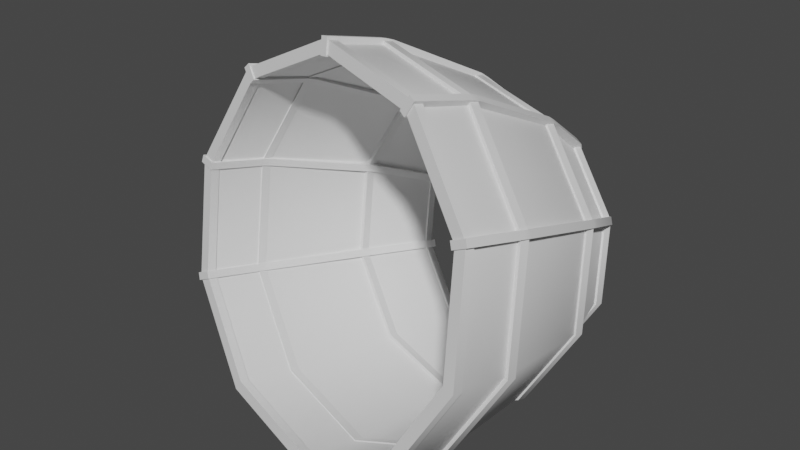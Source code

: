 # Source: pj_enozz01_A1_.blend  (saved by Blender 3.6.11; exported with 4.5.12 LTS)
import bpy
from mathutils import Matrix  # noqa: F401  (used for matrix-valued properties, if any)

bpy.ops.wm.read_factory_settings(use_empty=True)
scene = bpy.context.scene
scene.name = 'Scene'

# ---- collections
col_collection = bpy.data.collections.new('Collection'); scene.collection.children.link(col_collection)

# ---- materials (node trees are filled in below, after node groups)
mat_junk_enozz00 = bpy.data.materials.new('junk_enozz00')
mat_junk_enozz00.use_transparent_shadow = False

# ---- node groups
ng_auto_smooth = bpy.data.node_groups.new('Auto Smooth', 'GeometryNodeTree')
_s = ng_auto_smooth.interface.new_socket(name='Geometry', in_out='OUTPUT', socket_type='NodeSocketGeometry')
_s = ng_auto_smooth.interface.new_socket(name='Geometry', in_out='INPUT', socket_type='NodeSocketGeometry')
_s = ng_auto_smooth.interface.new_socket(name='Angle', in_out='INPUT', socket_type='NodeSocketFloat')
_s.subtype = 'ANGLE'
_s.min_value = 0.0
_s.max_value = 3.142
ng_auto_smooth.is_modifier = True
_N = ng_auto_smooth.nodes; _L = ng_auto_smooth.links
n0 = _N.new('NodeGroupOutput'); n0.name = 'Group Output'; n0.location = (480, -100)
n1 = _N.new('NodeGroupInput'); n1.name = 'Group Input'; n1.location = (-420, -300)
n2 = _N.new('NodeGroupInput'); n2.name = 'Group Input.001'; n2.location = (-60, -100)
n3 = _N.new('GeometryNodeSetShadeSmooth'); n3.name = 'Set Shade Smooth'; n3.location = (120, -100)
n3.domain = 'EDGE'
n4 = _N.new('GeometryNodeSetShadeSmooth'); n4.name = 'Set Shade Smooth.001'; n4.location = (300, -100)
n5 = _N.new('GeometryNodeInputMeshEdgeAngle'); n5.name = 'Edge Angle'; n5.location = (-420, -220)
n6 = _N.new('GeometryNodeInputEdgeSmooth'); n6.name = 'Is Edge Smooth'; n6.location = (-60, -160)
n7 = _N.new('GeometryNodeInputShadeSmooth'); n7.name = 'Is Face Smooth'; n7.location = (-240, -340)
n8 = _N.new('FunctionNodeBooleanMath'); n8.name = 'Boolean Math'; n8.location = (-60, -220)
n9 = _N.new('FunctionNodeCompare'); n9.name = 'Compare'; n9.location = (-240, -180)
n9.operation = 'LESS_EQUAL'
_L.new(n5.outputs[0], n9.inputs[0])
_L.new(n4.outputs[0], n0.inputs[0])
_L.new(n1.outputs[1], n9.inputs[1])
_L.new(n9.outputs[0], n8.inputs[0])
_L.new(n7.outputs[0], n8.inputs[1])
_L.new(n2.outputs[0], n3.inputs[0])
_L.new(n6.outputs[0], n3.inputs[1])
_L.new(n3.outputs[0], n4.inputs[0])
_L.new(n8.outputs[0], n3.inputs[2])
n0.is_active_output = True

# ---- material node trees
mat_junk_enozz00.use_nodes = True; mat_junk_enozz00.node_tree.nodes.clear()
_N = mat_junk_enozz00.node_tree.nodes; _L = mat_junk_enozz00.node_tree.links
n0 = _N.new('ShaderNodeBsdfPrincipled'); n0.name = 'Principled BSDF'; n0.location = (10, 300)
n0.distribution = 'GGX'
n0.subsurface_method = 'RANDOM_WALK_SKIN'
n0.inputs[3].default_value = 1.45
n0.inputs[27].default_value = (0.0, 0.0, 0.0, 1.0)
n0.inputs[28].default_value = 1.0
n1 = _N.new('ShaderNodeOutputMaterial'); n1.name = 'Material Output'; n1.location = (300, 300)
_L.new(n0.outputs[0], n1.inputs[0])
n1.is_active_output = True

# ---- world
world_world = bpy.data.worlds.new('World'); scene.world = world_world
world_world.use_nodes = True; world_world.node_tree.nodes.clear()
_N = world_world.node_tree.nodes; _L = world_world.node_tree.links
n0 = _N.new('ShaderNodeOutputWorld'); n0.name = 'World Output'; n0.location = (300, 300)
n1 = _N.new('ShaderNodeBackground'); n1.name = 'Background'; n1.location = (10, 300)
n1.inputs[0].default_value = (0.05088, 0.05088, 0.05088, 1.0)
_L.new(n1.outputs[0], n0.inputs[0])
n0.is_active_output = True
world_world.color = (0.05088, 0.05088, 0.05088)
world_world.use_sun_shadow = False
world_world.sun_shadow_jitter_overblur = 0.0

# ---- meshes
me_cube_001 = bpy.data.meshes.new('Cube.001')
me_cube_001.from_pydata([(-3.756, 5.924, 53.79), (-3.945, 7.626, 56.99), (-3.442, 7.053, 52.86), (-3.571, 8.62, 55.49), (-2.023, 5.648, 54.04), (-2.212, 7.35, 57.24), (-1.708, 6.777, 53.11), (-1.837, 8.343, 55.74), (-6.763, -4.699, 62.9), (-6.922, -3.064, 65.81), (-5.188, -3.341, 66.06), (-5.029, -4.975, 63.15), (-7.116, -6.039, 63.87), (-7.367, -4.752, 67.04), (-5.634, -5.029, 67.29), (-5.382, -6.315, 64.12), (-12.54, -29.35, 75.73), (-12.82, -28.01, 79.11), (-11.08, -28.29, 79.36), (-10.81, -29.62, 75.98), (-12.9, -31.04, 76.35), (-13.25, -30.04, 79.87), (-11.52, -30.32, 80.12), (-11.17, -31.32, 76.6), (-15.37, -44.04, 79.07), (-15.77, -43.1, 82.91), (-14.04, -43.38, 83.15), (-13.63, -44.32, 79.32), (-15.57, -45.09, 79.32), (-15.97, -44.15, 83.15), (-14.24, -44.43, 83.4), (-13.84, -45.37, 79.57), (-2.729, 7.363, 54.55), (-3.058, 5.643, 54.93), (14.02, 3.537, 51.68), (13.7, 1.817, 52.05), (25.48, -1.311, 39.48), (25.16, -3.032, 39.85), (27.27, -5.331, 22.62), (26.94, -7.051, 22.99), (18.71, -6.985, 7.537), (18.38, -8.705, 7.912), (3.058, -5.643, -0.007521), (2.729, -7.363, 0.3677), (-2.929, 7.812, 56.43), (14.98, 3.722, 53.36), (14.65, 2.002, 53.73), (-3.257, 6.091, 56.81), (27.23, -1.461, 40.32), (26.9, -3.181, 40.7), (29.14, -5.757, 22.3), (28.81, -7.478, 22.67), (19.98, -7.526, 6.176), (19.66, -9.246, 6.552), (3.257, -6.091, -1.888), (2.929, -7.812, -1.513), (-18.38, 8.705, 47.01), (-18.71, 6.985, 47.38), (-26.94, 7.051, 31.93), (-27.27, 5.331, 32.3), (-25.16, 3.032, 15.07), (-25.48, 1.311, 15.44), (-13.7, -1.817, 2.868), (-14.02, -3.537, 3.243), (-19.66, 9.246, 48.37), (-19.98, 7.526, 48.74), (-28.81, 7.478, 32.25), (-29.14, 5.757, 32.62), (-26.9, 3.181, 14.22), (-27.23, 1.461, 14.6), (-14.65, -2.002, 1.186), (-14.98, -3.722, 1.561), (-6.2, -5.275, 64.65), (-6.563, -7.173, 65.07), (14.84, -10.08, 61.04), (14.48, -11.98, 61.45), (29.23, -16.17, 45.72), (28.87, -18.07, 46.14), (31.48, -21.22, 24.55), (31.12, -23.11, 24.96), (20.72, -23.3, 5.608), (20.36, -25.19, 6.021), (1.067, -21.61, -3.867), (0.7048, -23.51, -3.453), (-6.451, -4.712, 67.01), (16.04, -9.849, 63.15), (15.68, -11.75, 63.57), (-6.813, -6.61, 67.43), (31.42, -16.36, 46.78), (31.06, -18.26, 47.19), (33.82, -21.75, 24.15), (33.46, -23.65, 24.56), (22.33, -23.97, 3.899), (21.96, -25.87, 4.313), (1.318, -22.17, -6.229), (0.9553, -24.07, -5.815), (-25.85, -3.59, 55.18), (-26.22, -5.488, 55.59), (-36.61, -5.668, 36.24), (-36.97, -7.566, 36.65), (-34.37, -10.72, 15.06), (-34.73, -12.61, 15.48), (-19.97, -16.8, -0.2558), (-20.34, -18.7, 0.1582), (-27.46, -2.911, 56.89), (-27.82, -4.809, 57.3), (-38.96, -5.132, 36.64), (-39.32, -7.03, 37.05), (-36.56, -10.53, 14.01), (-36.92, -12.43, 14.42), (-21.17, -17.04, -2.369), (-21.54, -18.93, -1.955), (-11.76, -29.31, 76.63), (-12.15, -31.37, 77.08), (13.21, -35.01, 72.34), (12.82, -37.08, 72.8), (30.3, -42.24, 54.16), (29.9, -44.3, 54.61), (32.96, -48.23, 29.03), (32.57, -50.3, 29.48), (20.19, -50.7, 6.55), (19.8, -52.76, 7.001), (-3.134, -48.7, -4.695), (-3.528, -50.76, -4.245), (-12.06, -28.64, 79.43), (14.64, -34.74, 74.85), (14.24, -36.8, 75.3), (-12.45, -30.71, 79.88), (32.9, -42.46, 55.42), (32.5, -44.53, 55.87), (35.75, -48.87, 28.55), (35.35, -50.93, 29.01), (22.1, -51.5, 4.522), (21.7, -53.57, 4.973), (-2.836, -49.36, -7.498), (-3.231, -51.43, -7.048), (-35.09, -27.31, 65.39), (-35.48, -29.37, 65.84), (-47.85, -29.77, 42.9), (-48.25, -31.84, 43.35), (-45.19, -35.77, 17.77), (-45.58, -37.83, 18.22), (-28.11, -42.99, -0.409), (-28.5, -45.06, 0.04167), (-36.99, -26.5, 67.41), (-37.39, -28.57, 67.86), (-50.64, -29.14, 43.38), (-51.03, -31.2, 43.83), (-47.79, -35.54, 16.52), (-48.19, -37.61, 16.97), (-29.53, -43.27, -2.917), (-29.93, -45.33, -2.466), (-14.31, -42.68, 79.55), (-14.71, -44.75, 80.0), (10.66, -48.39, 75.26), (10.27, -50.45, 75.71), (27.74, -55.61, 57.08), (27.35, -57.68, 57.53), (30.41, -61.6, 31.95), (30.01, -63.67, 32.4), (17.64, -64.07, 9.468), (17.24, -66.14, 9.918), (-5.687, -62.07, -1.778), (-6.081, -64.14, -1.327), (-14.61, -42.01, 82.35), (12.09, -48.11, 77.77), (11.69, -50.18, 78.22), (-15.0, -44.08, 82.8), (30.34, -55.84, 58.34), (29.95, -57.9, 58.79), (33.19, -62.24, 31.47), (32.8, -64.31, 31.92), (19.54, -64.88, 7.44), (19.15, -66.94, 7.89), (-5.39, -62.74, -4.581), (-5.784, -64.8, -4.131), (-37.64, -40.68, 68.3), (-38.03, -42.75, 68.75), (-50.41, -43.15, 45.82), (-50.8, -45.21, 46.27), (-47.74, -49.14, 20.69), (-48.14, -51.2, 21.14), (-30.66, -56.37, 2.508), (-31.05, -58.43, 2.959), (-39.54, -39.88, 70.33), (-39.94, -41.94, 70.78), (-53.19, -42.51, 46.3), (-53.59, -44.58, 46.75), (-50.34, -48.92, 19.44), (-50.74, -50.98, 19.89), (-32.08, -56.64, 0.0006676), (-32.48, -58.71, 0.4513), (12.46, 2.347, 51.59), (14.34, 3.576, 54.43), (12.37, 3.567, 50.72), (13.97, 4.74, 53.06), (13.97, 1.884, 50.78), (15.85, 3.113, 53.63), (13.88, 3.103, 49.92), (15.48, 4.276, 52.26), (13.39, -9.175, 60.02), (15.13, -7.974, 62.61), (16.65, -8.437, 61.81), (14.91, -9.639, 59.22), (13.43, -10.6, 60.92), (15.19, -9.775, 63.75), (16.7, -10.24, 62.95), (14.94, -11.07, 60.12), (11.95, -34.81, 72.12), (13.8, -33.96, 75.13), (15.31, -34.42, 74.33), (13.46, -35.27, 71.32), (11.73, -36.54, 72.71), (13.55, -36.03, 75.86), (15.06, -36.5, 75.06), (13.24, -37.0, 71.91), (9.199, -49.52, 75.45), (11.14, -49.12, 78.88), (12.65, -49.58, 78.08), (10.71, -49.98, 74.65), (9.005, -50.57, 75.69), (10.95, -50.17, 79.12), (12.46, -50.63, 78.32), (10.52, -51.04, 74.89), (24.01, -2.356, 40.14), (27.33, -1.732, 41.46), (23.65, -1.02, 39.56), (26.44, -0.3511, 40.63), (24.72, -2.83, 38.58), (28.04, -2.207, 39.9), (24.36, -1.494, 38.01), (27.15, -0.8255, 39.08), (27.68, -15.03, 45.68), (30.73, -14.39, 46.87), (31.44, -14.86, 45.32), (28.39, -15.51, 44.12), (27.99, -16.58, 46.29), (31.13, -16.33, 47.65), (31.84, -16.81, 46.09), (28.7, -17.05, 44.74), (29.23, -41.93, 54.59), (32.56, -41.71, 56.04), (33.27, -42.18, 54.49), (29.94, -42.41, 53.04), (29.11, -43.7, 55.08), (32.44, -43.83, 56.64), (33.14, -44.3, 55.08), (29.82, -44.18, 53.53), (26.54, -56.67, 57.86), (30.1, -56.95, 59.58), (30.81, -57.42, 58.02), (27.25, -57.14, 56.31), (26.35, -57.72, 58.1), (29.91, -58.0, 59.81), (30.62, -58.48, 58.26), (27.06, -58.2, 56.55), (-18.65, 7.074, 46.03), (-20.79, 8.943, 48.28), (-17.96, 8.171, 45.27), (-19.71, 9.877, 47.12), (-17.36, 7.091, 47.24), (-19.49, 8.959, 49.49), (-16.67, 8.187, 46.48), (-18.42, 9.893, 48.33), (-25.36, -3.231, 53.35), (-27.3, -1.444, 55.4), (-26.01, -1.427, 56.61), (-24.07, -3.215, 54.56), (-26.08, -4.54, 54.14), (-28.22, -3.092, 56.4), (-26.92, -3.076, 57.61), (-24.79, -4.523, 55.35), (-35.21, -27.53, 64.22), (-37.48, -26.02, 66.63), (-36.18, -26.01, 67.84), (-33.91, -27.51, 65.43), (-35.7, -29.21, 64.77), (-38.09, -28.04, 67.31), (-36.79, -28.02, 68.52), (-34.4, -29.2, 65.98), (-38.11, -42.22, 67.53), (-40.71, -41.09, 70.3), (-39.41, -41.07, 71.51), (-36.81, -42.2, 68.74), (-38.32, -43.27, 67.77), (-40.92, -42.14, 70.54), (-39.62, -42.12, 71.75), (-37.02, -43.25, 68.98), (-26.48, 5.316, 31.12), (-29.68, 6.976, 31.49), (-25.58, 6.452, 30.73), (-28.22, 7.985, 31.0), (-26.12, 5.62, 32.83), (-29.32, 7.281, 33.2), (-25.23, 6.757, 32.44), (-27.87, 8.29, 32.71), (-35.22, -5.385, 34.85), (-38.14, -3.789, 35.17), (-37.78, -3.484, 36.88), (-34.86, -5.081, 36.56), (-36.14, -6.734, 35.28), (-39.3, -5.487, 35.72), (-38.95, -5.182, 37.43), (-35.78, -6.429, 36.99), (-47.29, -30.12, 41.78), (-50.66, -28.83, 42.25), (-50.31, -28.52, 43.96), (-46.94, -29.81, 43.49), (-47.86, -31.82, 42.2), (-51.36, -30.86, 42.76), (-51.01, -30.55, 44.47), (-47.5, -31.51, 43.91), (-50.23, -44.81, 45.01), (-54.04, -43.92, 45.65), (-53.69, -43.62, 47.36), (-49.88, -44.51, 46.72), (-50.45, -45.86, 45.24), (-54.26, -44.97, 45.88), (-53.9, -44.67, 47.59), (-50.09, -45.56, 46.95), (-24.2, 1.365, 15.0), (-27.18, 2.528, 13.29), (-23.35, 2.597, 15.01), (-25.8, 3.715, 13.55), (-24.91, 1.839, 16.55), (-27.88, 3.002, 14.84), (-24.06, 3.071, 16.57), (-26.51, 4.19, 15.11), (-32.51, -10.28, 14.76), (-35.23, -9.142, 13.18), (-35.93, -8.668, 14.73), (-33.22, -9.809, 16.32), (-33.39, -11.73, 14.8), (-36.34, -10.96, 13.23), (-37.05, -10.49, 14.78), (-34.1, -11.25, 16.36), (-44.12, -36.06, 17.34), (-47.26, -35.27, 15.67), (-47.96, -34.8, 17.22), (-44.83, -35.58, 18.89), (-44.67, -37.79, 17.62), (-47.94, -37.35, 15.99), (-48.64, -36.88, 17.55), (-45.38, -37.31, 19.17), (-47.05, -50.77, 20.49), (-50.6, -50.44, 18.77), (-51.31, -49.97, 20.33), (-47.76, -50.29, 22.05), (-47.26, -51.82, 20.72), (-50.82, -51.49, 18.99), (-51.53, -51.02, 20.55), (-47.97, -51.35, 22.27), (2.914, -7.321, -0.8689), (3.036, -6.052, -0.3107), (19.23, -8.721, 6.998), (18.9, -7.413, 7.337), (28.17, -6.996, 22.73), (27.58, -5.735, 22.63), (26.3, -2.804, 40.31), (25.77, -1.661, 39.72), (14.35, 2.252, 53.03), (14.15, 3.254, 52.08), (-3.12, 6.241, 56.02), (-2.83, 7.132, 55.0), (-19.44, 7.641, 48.16), (-18.69, 8.493, 47.35), (-28.37, 5.915, 32.43), (-27.38, 6.815, 32.06), (-26.51, 1.724, 14.85), (-25.56, 2.741, 14.97), (-14.56, -3.332, 2.13), (-13.95, -2.174, 2.604), (1.025, -23.2, -5.339), (21.67, -24.97, 4.614), (32.97, -22.79, 24.51), (30.61, -17.49, 46.75), (15.49, -11.09, 62.85), (-6.609, -6.043, 66.64), (-27.25, -4.273, 56.69), (-38.56, -6.456, 36.79), (-36.2, -11.76, 14.55), (-21.08, -18.15, -1.546), (-3.184, -50.52, -6.365), (21.27, -52.62, 5.424), (34.66, -50.03, 28.99), (31.86, -43.75, 55.34), (13.95, -36.17, 74.4), (-12.23, -30.2, 78.89), (-36.68, -28.1, 67.1), (-50.07, -30.68, 43.53), (-47.27, -36.97, 17.19), (-29.36, -44.54, -1.871), (-5.978, -64.02, -1.911), (17.65, -66.04, 9.481), (30.59, -63.54, 32.26), (27.89, -57.47, 57.72), (10.58, -50.15, 76.13), (-14.72, -44.38, 80.48), (-38.35, -42.35, 69.08), (-51.28, -44.85, 46.31), (-48.58, -50.92, 20.85), (-31.28, -58.24, 2.431), (19.44, -7.641, 6.763), (3.12, -6.241, -1.104), (28.37, -5.915, 22.49), (26.51, -1.724, 40.07), (14.56, 3.332, 52.79), (-2.914, 7.321, 55.79), (-19.23, 8.721, 47.92), (-28.17, 6.996, 32.19), (-26.3, 2.804, 14.61), (-14.35, -2.252, 1.894), (-5.826, -64.36, -3.346), (18.63, -66.46, 8.443), (32.01, -63.87, 32.01), (29.22, -57.59, 58.36), (11.31, -50.01, 77.42), (-14.87, -44.03, 81.91), (-39.32, -41.94, 70.12), (-52.71, -44.52, 46.55), (-49.91, -50.8, 20.21), (-32.01, -58.38, 1.147), (2.801, -7.283, -0.04212), (18.66, -8.644, 7.605), (27.35, -6.967, 22.89), (25.53, -2.892, 39.98), (13.92, 2.023, 52.35), (-3.065, 5.901, 55.26), (-18.93, 7.261, 47.62), (-27.61, 5.584, 32.33), (-25.8, 1.51, 15.24), (-14.18, -3.405, 2.873), (0.9394, -22.89, -4.395), (21.03, -24.61, 5.292), (32.03, -22.49, 24.66), (29.73, -17.33, 46.3), (15.02, -11.1, 61.97), (-6.491, -6.188, 65.66), (-26.58, -4.465, 55.97), (-37.58, -6.589, 36.61), (-35.29, -11.75, 14.96), (-20.57, -17.97, -0.7026), (-3.273, -49.67, -4.805), (20.23, -51.68, 6.526), (33.09, -49.2, 29.18), (30.41, -43.16, 54.5), (13.2, -35.88, 72.81), (-11.96, -30.13, 77.13), (-35.46, -28.12, 65.8), (-48.33, -30.6, 43.15), (-45.64, -36.64, 17.83), (-28.43, -43.92, -0.486), (-5.819, -63.0, -1.895), (17.68, -65.02, 9.435), (30.55, -62.53, 32.09), (27.86, -56.5, 57.41), (10.65, -49.22, 75.72), (-14.51, -43.47, 80.04), (-38.01, -41.45, 68.71), (-50.88, -43.94, 46.06), (-48.19, -49.98, 20.74), (-30.98, -57.26, 2.423)], [], [(0, 1, 3, 2), (2, 3, 7, 6), (6, 7, 5, 4), (5, 1, 9, 10), (2, 6, 4, 0), (7, 3, 1, 5), (8, 11, 15, 12), (4, 5, 10, 11), (1, 0, 8, 9), (0, 4, 11, 8), (12, 15, 19, 16), (9, 8, 12, 13), (10, 9, 13, 14), (11, 10, 14, 15), (17, 16, 20, 21), (13, 12, 16, 17), (14, 13, 17, 18), (15, 14, 18, 19), (22, 21, 25, 26), (18, 17, 21, 22), (19, 18, 22, 23), (16, 19, 23, 20), (27, 26, 30, 31), (23, 22, 26, 27), (20, 23, 27, 24), (21, 20, 24, 25), (31, 30, 29, 28), (24, 27, 31, 28), (25, 24, 28, 29), (26, 25, 29, 30), (44, 47, 46, 45), (45, 46, 49, 48), (48, 49, 51, 50), (50, 51, 53, 52), (52, 53, 55, 54), (34, 32, 44, 45), (33, 35, 46, 47), (36, 34, 45, 48), (35, 37, 49, 46), (38, 36, 48, 50), (37, 39, 51, 49), (40, 38, 50, 52), (39, 41, 53, 51), (42, 40, 52, 54), (41, 43, 55, 53), (40, 42, 43, 41), (38, 40, 41, 39), (36, 38, 39, 37), (34, 36, 37, 35), (32, 34, 35, 33), (44, 64, 65, 47), (64, 66, 67, 65), (66, 68, 69, 67), (68, 70, 71, 69), (70, 54, 55, 71), (56, 64, 44, 32), (33, 47, 65, 57), (58, 66, 64, 56), (57, 65, 67, 59), (60, 68, 66, 58), (59, 67, 69, 61), (62, 70, 68, 60), (61, 69, 71, 63), (42, 54, 70, 62), (63, 71, 55, 43), (62, 63, 43, 42), (60, 61, 63, 62), (58, 59, 61, 60), (56, 57, 59, 58), (32, 33, 57, 56), (84, 87, 86, 85), (85, 86, 89, 88), (88, 89, 91, 90), (90, 91, 93, 92), (92, 93, 95, 94), (74, 72, 84, 85), (73, 75, 86, 87), (76, 74, 85, 88), (75, 77, 89, 86), (78, 76, 88, 90), (77, 79, 91, 89), (80, 78, 90, 92), (79, 81, 93, 91), (82, 80, 92, 94), (81, 83, 95, 93), (80, 82, 83, 81), (78, 80, 81, 79), (76, 78, 79, 77), (74, 76, 77, 75), (72, 74, 75, 73), (84, 104, 105, 87), (104, 106, 107, 105), (106, 108, 109, 107), (108, 110, 111, 109), (110, 94, 95, 111), (96, 104, 84, 72), (73, 87, 105, 97), (98, 106, 104, 96), (97, 105, 107, 99), (100, 108, 106, 98), (99, 107, 109, 101), (102, 110, 108, 100), (101, 109, 111, 103), (82, 94, 110, 102), (103, 111, 95, 83), (102, 103, 83, 82), (100, 101, 103, 102), (98, 99, 101, 100), (96, 97, 99, 98), (72, 73, 97, 96), (124, 127, 126, 125), (125, 126, 129, 128), (128, 129, 131, 130), (130, 131, 133, 132), (132, 133, 135, 134), (114, 112, 124, 125), (113, 115, 126, 127), (116, 114, 125, 128), (115, 117, 129, 126), (118, 116, 128, 130), (117, 119, 131, 129), (120, 118, 130, 132), (119, 121, 133, 131), (122, 120, 132, 134), (121, 123, 135, 133), (120, 122, 123, 121), (118, 120, 121, 119), (116, 118, 119, 117), (114, 116, 117, 115), (112, 114, 115, 113), (124, 144, 145, 127), (144, 146, 147, 145), (146, 148, 149, 147), (148, 150, 151, 149), (150, 134, 135, 151), (136, 144, 124, 112), (113, 127, 145, 137), (138, 146, 144, 136), (137, 145, 147, 139), (140, 148, 146, 138), (139, 147, 149, 141), (142, 150, 148, 140), (141, 149, 151, 143), (122, 134, 150, 142), (143, 151, 135, 123), (142, 143, 123, 122), (140, 141, 143, 142), (138, 139, 141, 140), (136, 137, 139, 138), (112, 113, 137, 136), (164, 167, 166, 165), (165, 166, 169, 168), (168, 169, 171, 170), (170, 171, 173, 172), (172, 173, 175, 174), (154, 152, 164, 165), (153, 155, 166, 167), (156, 154, 165, 168), (155, 157, 169, 166), (158, 156, 168, 170), (157, 159, 171, 169), (160, 158, 170, 172), (159, 161, 173, 171), (162, 160, 172, 174), (161, 163, 175, 173), (160, 162, 163, 161), (158, 160, 161, 159), (156, 158, 159, 157), (154, 156, 157, 155), (152, 154, 155, 153), (164, 184, 185, 167), (184, 186, 187, 185), (186, 188, 189, 187), (188, 190, 191, 189), (190, 174, 175, 191), (176, 184, 164, 152), (153, 167, 185, 177), (178, 186, 184, 176), (177, 185, 187, 179), (180, 188, 186, 178), (179, 187, 189, 181), (182, 190, 188, 180), (181, 189, 191, 183), (162, 174, 190, 182), (183, 191, 175, 163), (182, 183, 163, 162), (180, 181, 183, 182), (178, 179, 181, 180), (176, 177, 179, 178), (152, 153, 177, 176), (192, 193, 195, 194), (194, 195, 199, 198), (198, 199, 197, 196), (197, 193, 201, 202), (194, 198, 196, 192), (199, 195, 193, 197), (200, 203, 207, 204), (196, 197, 202, 203), (193, 192, 200, 201), (192, 196, 203, 200), (204, 207, 211, 208), (201, 200, 204, 205), (202, 201, 205, 206), (203, 202, 206, 207), (209, 208, 212, 213), (205, 204, 208, 209), (206, 205, 209, 210), (207, 206, 210, 211), (214, 213, 217, 218), (210, 209, 213, 214), (211, 210, 214, 215), (208, 211, 215, 212), (219, 218, 222, 223), (215, 214, 218, 219), (212, 215, 219, 216), (213, 212, 216, 217), (223, 222, 221, 220), (216, 219, 223, 220), (217, 216, 220, 221), (218, 217, 221, 222), (224, 225, 227, 226), (226, 227, 231, 230), (230, 231, 229, 228), (229, 225, 233, 234), (226, 230, 228, 224), (231, 227, 225, 229), (232, 235, 239, 236), (228, 229, 234, 235), (225, 224, 232, 233), (224, 228, 235, 232), (236, 239, 243, 240), (233, 232, 236, 237), (234, 233, 237, 238), (235, 234, 238, 239), (241, 240, 244, 245), (237, 236, 240, 241), (238, 237, 241, 242), (239, 238, 242, 243), (246, 245, 249, 250), (242, 241, 245, 246), (243, 242, 246, 247), (240, 243, 247, 244), (251, 250, 254, 255), (247, 246, 250, 251), (244, 247, 251, 248), (245, 244, 248, 249), (255, 254, 253, 252), (248, 251, 255, 252), (249, 248, 252, 253), (250, 249, 253, 254), (256, 257, 259, 258), (258, 259, 263, 262), (262, 263, 261, 260), (261, 257, 265, 266), (258, 262, 260, 256), (263, 259, 257, 261), (264, 267, 271, 268), (260, 261, 266, 267), (257, 256, 264, 265), (256, 260, 267, 264), (268, 271, 275, 272), (265, 264, 268, 269), (266, 265, 269, 270), (267, 266, 270, 271), (273, 272, 276, 277), (269, 268, 272, 273), (270, 269, 273, 274), (271, 270, 274, 275), (278, 277, 281, 282), (274, 273, 277, 278), (275, 274, 278, 279), (272, 275, 279, 276), (283, 282, 286, 287), (279, 278, 282, 283), (276, 279, 283, 280), (277, 276, 280, 281), (287, 286, 285, 284), (280, 283, 287, 284), (281, 280, 284, 285), (282, 281, 285, 286), (288, 289, 291, 290), (290, 291, 295, 294), (294, 295, 293, 292), (293, 289, 297, 298), (290, 294, 292, 288), (295, 291, 289, 293), (296, 299, 303, 300), (292, 293, 298, 299), (289, 288, 296, 297), (288, 292, 299, 296), (300, 303, 307, 304), (297, 296, 300, 301), (298, 297, 301, 302), (299, 298, 302, 303), (305, 304, 308, 309), (301, 300, 304, 305), (302, 301, 305, 306), (303, 302, 306, 307), (310, 309, 313, 314), (306, 305, 309, 310), (307, 306, 310, 311), (304, 307, 311, 308), (315, 314, 318, 319), (311, 310, 314, 315), (308, 311, 315, 312), (309, 308, 312, 313), (319, 318, 317, 316), (312, 315, 319, 316), (313, 312, 316, 317), (314, 313, 317, 318), (320, 321, 323, 322), (322, 323, 327, 326), (326, 327, 325, 324), (325, 321, 329, 330), (322, 326, 324, 320), (327, 323, 321, 325), (328, 331, 335, 332), (324, 325, 330, 331), (321, 320, 328, 329), (320, 324, 331, 328), (332, 335, 339, 336), (329, 328, 332, 333), (330, 329, 333, 334), (331, 330, 334, 335), (337, 336, 340, 341), (333, 332, 336, 337), (334, 333, 337, 338), (335, 334, 338, 339), (342, 341, 345, 346), (338, 337, 341, 342), (339, 338, 342, 343), (336, 339, 343, 340), (347, 346, 350, 351), (343, 342, 346, 347), (340, 343, 347, 344), (341, 340, 344, 345), (351, 350, 349, 348), (344, 347, 351, 348), (345, 344, 348, 349), (346, 345, 349, 350), (352, 403, 402, 354), (354, 402, 404, 356), (356, 404, 405, 358), (358, 405, 406, 360), (360, 406, 407, 362), (362, 407, 408, 364), (364, 408, 409, 366), (366, 409, 410, 368), (368, 410, 411, 370), (370, 411, 403, 352), (358, 360, 376, 375), (376, 377, 387, 386), (352, 354, 373, 372), (356, 358, 375, 374), (354, 356, 374, 373), (370, 352, 372, 381), (368, 370, 381, 380), (366, 368, 380, 379), (364, 366, 379, 378), (362, 364, 378, 377), (360, 362, 377, 376), (383, 384, 414, 413), (373, 374, 384, 383), (380, 381, 391, 390), (377, 378, 388, 387), (374, 375, 385, 384), (381, 372, 382, 391), (378, 379, 389, 388), (375, 376, 386, 385), (372, 373, 383, 382), (379, 380, 390, 389), (359, 357, 424, 425), (390, 391, 421, 420), (387, 388, 418, 417), (384, 385, 415, 414), (391, 382, 412, 421), (388, 389, 419, 418), (385, 386, 416, 415), (382, 383, 413, 412), (389, 390, 420, 419), (386, 387, 417, 416), (353, 355, 402, 403), (355, 357, 404, 402), (357, 359, 405, 404), (359, 361, 406, 405), (361, 363, 407, 406), (363, 365, 408, 407), (365, 367, 409, 408), (367, 369, 410, 409), (369, 371, 411, 410), (371, 353, 403, 411), (393, 392, 412, 413), (394, 393, 413, 414), (395, 394, 414, 415), (396, 395, 415, 416), (397, 396, 416, 417), (398, 397, 417, 418), (399, 398, 418, 419), (400, 399, 419, 420), (401, 400, 420, 421), (392, 401, 421, 412), (353, 371, 431, 422), (367, 365, 428, 429), (361, 359, 425, 426), (355, 353, 422, 423), (369, 367, 429, 430), (363, 361, 426, 427), (357, 355, 423, 424), (371, 369, 430, 431), (365, 363, 427, 428), (429, 428, 438, 439), (426, 425, 435, 436), (423, 422, 432, 433), (430, 429, 439, 440), (427, 426, 436, 437), (424, 423, 433, 434), (431, 430, 440, 441), (428, 427, 437, 438), (425, 424, 434, 435), (422, 431, 441, 432), (436, 435, 445, 446), (433, 432, 442, 443), (440, 439, 449, 450), (437, 436, 446, 447), (434, 433, 443, 444), (441, 440, 450, 451), (438, 437, 447, 448), (435, 434, 444, 445), (432, 441, 451, 442), (439, 438, 448, 449), (443, 442, 452, 453), (450, 449, 459, 460), (447, 446, 456, 457), (444, 443, 453, 454), (451, 450, 460, 461), (448, 447, 457, 458), (445, 444, 454, 455), (442, 451, 461, 452), (449, 448, 458, 459), (446, 445, 455, 456), (397, 398, 458, 457), (398, 399, 459, 458), (399, 400, 460, 459), (400, 401, 461, 460), (401, 392, 452, 461), (392, 393, 453, 452), (393, 394, 454, 453), (394, 395, 455, 454), (395, 396, 456, 455), (396, 397, 457, 456)])
me_cube_001.polygons.foreach_set('use_smooth', [True] * 450)
_uv = me_cube_001.uv_layers.new(name='UVMap')
_uv.uv.foreach_set('vector', [0.3709, 0.6652, 0.3809, 0.6652, 0.3785, 0.6697, 0.37, 0.6692, 0.7034, 0.6492, 0.7034, 0.6407, 0.7084, 0.6407, 0.7084, 0.6492, 0.413, 0.6692, 0.4045, 0.6697, 0.402, 0.6652, 0.4121, 0.6652, 0.673, 0.8321, 0.6681, 0.8321, 0.6681, 0.794, 0.673, 0.794, 0.8635, 0.4115, 0.8585, 0.4115, 0.8585, 0.4075, 0.8635, 0.4075, 0.673, 0.8365, 0.6681, 0.8365, 0.6681, 0.8321, 0.673, 0.8321, 0.8635, 0.3689, 0.8585, 0.3689, 0.8585, 0.3643, 0.8635, 0.3643, 0.4121, 0.6652, 0.402, 0.6652, 0.3936, 0.6268, 0.4029, 0.6266, 0.3809, 0.6652, 0.3709, 0.6652, 0.3801, 0.6266, 0.3894, 0.6268, 0.8635, 0.4075, 0.8585, 0.4075, 0.8585, 0.3689, 0.8635, 0.3689, 0.8635, 0.3643, 0.8585, 0.3643, 0.8585, 0.2902, 0.8635, 0.2902, 0.3894, 0.6268, 0.3801, 0.6266, 0.3808, 0.6219, 0.3903, 0.621, 0.673, 0.794, 0.6681, 0.794, 0.6681, 0.7882, 0.673, 0.7882, 0.4029, 0.6266, 0.3936, 0.6268, 0.3927, 0.621, 0.4022, 0.6219, 0.3909, 0.5468, 0.3809, 0.5479, 0.3803, 0.5428, 0.3903, 0.5407, 0.3903, 0.621, 0.3808, 0.6219, 0.3809, 0.5479, 0.3909, 0.5468, 0.673, 0.7882, 0.6681, 0.7882, 0.6681, 0.7141, 0.673, 0.7141, 0.4022, 0.6219, 0.3927, 0.621, 0.392, 0.5468, 0.4021, 0.5479, 0.673, 0.7079, 0.6681, 0.7079, 0.6681, 0.6709, 0.673, 0.6709, 0.673, 0.7141, 0.6681, 0.7141, 0.6681, 0.7079, 0.673, 0.7079, 0.4021, 0.5479, 0.392, 0.5468, 0.3927, 0.5407, 0.4027, 0.5428, 0.8635, 0.2902, 0.8585, 0.2902, 0.8585, 0.2851, 0.8635, 0.2851, 0.4123, 0.5066, 0.4016, 0.5039, 0.4023, 0.501, 0.413, 0.5036, 0.4027, 0.5428, 0.3927, 0.5407, 0.4016, 0.5039, 0.4123, 0.5066, 0.8635, 0.2851, 0.8585, 0.2851, 0.8585, 0.2489, 0.8635, 0.2489, 0.3903, 0.5407, 0.3803, 0.5428, 0.3707, 0.5066, 0.3814, 0.5039, 0.3629, 0.6829, 0.3629, 0.6719, 0.3678, 0.6719, 0.3678, 0.6829, 0.8635, 0.2489, 0.8585, 0.2489, 0.8585, 0.246, 0.8635, 0.246, 0.3814, 0.5039, 0.3707, 0.5066, 0.37, 0.5036, 0.3807, 0.501, 0.673, 0.6709, 0.6681, 0.6709, 0.6681, 0.6679, 0.673, 0.6679, 0.8711, 0.246, 0.8761, 0.246, 0.8761, 0.2877, 0.8711, 0.2877, 0.8711, 0.2877, 0.8761, 0.2877, 0.8761, 0.3394, 0.8711, 0.3394, 0.8711, 0.3394, 0.8761, 0.3394, 0.8761, 0.3812, 0.8711, 0.3812, 0.8728, 0.1369, 0.8777, 0.1369, 0.8777, 0.1885, 0.8728, 0.1885, 0.8728, 0.1885, 0.8777, 0.1885, 0.8777, 0.2303, 0.8728, 0.2303, 0.195, 0.72, 0.1666, 0.7591, 0.1615, 0.7575, 0.1918, 0.7157, 0.1544, 0.7591, 0.126, 0.72, 0.1291, 0.7157, 0.1595, 0.7575, 0.241, 0.7051, 0.195, 0.72, 0.1918, 0.7157, 0.241, 0.6997, 0.126, 0.72, 0.08002, 0.7051, 0.08002, 0.6997, 0.1291, 0.7157, 0.2869, 0.72, 0.241, 0.7051, 0.241, 0.6997, 0.2901, 0.7157, 0.08002, 0.7051, 0.03407, 0.72, 0.0309, 0.7157, 0.08002, 0.6997, 0.3153, 0.7591, 0.2869, 0.72, 0.2901, 0.7157, 0.3204, 0.7575, 0.03407, 0.72, 0.005674, 0.7591, 0.0005493, 0.7575, 0.0309, 0.7157, 0.3153, 0.8074, 0.3153, 0.7591, 0.3204, 0.7575, 0.3204, 0.8091, 0.005674, 0.7591, 0.005674, 0.8074, 0.0005493, 0.8091, 0.0005493, 0.7575, 0.8882, 0.6995, 0.8882, 0.7386, 0.8833, 0.7386, 0.8833, 0.6995, 0.8882, 0.6512, 0.8882, 0.6995, 0.8833, 0.6995, 0.8833, 0.6512, 0.8822, 0.3334, 0.8822, 0.3724, 0.8772, 0.3724, 0.8772, 0.3334, 0.8822, 0.285, 0.8822, 0.3334, 0.8772, 0.3334, 0.8772, 0.285, 0.8822, 0.246, 0.8822, 0.285, 0.8772, 0.285, 0.8772, 0.246, 0.8838, 0.1281, 0.8838, 0.1699, 0.8788, 0.1699, 0.8788, 0.1281, 0.8838, 0.1699, 0.8838, 0.2216, 0.8788, 0.2216, 0.8788, 0.1699, 0.8777, 0.0005493, 0.8777, 0.04233, 0.8728, 0.04233, 0.8728, 0.0005493, 0.8777, 0.04233, 0.8777, 0.09397, 0.8728, 0.09397, 0.8728, 0.04233, 0.8777, 0.09397, 0.8777, 0.1358, 0.8728, 0.1358, 0.8728, 0.09397, 0.1666, 0.8074, 0.1615, 0.8091, 0.1615, 0.7575, 0.1666, 0.7591, 0.1544, 0.7591, 0.1595, 0.7575, 0.1595, 0.8091, 0.1544, 0.8074, 0.195, 0.8465, 0.1918, 0.8509, 0.1615, 0.8091, 0.1666, 0.8074, 0.1544, 0.8074, 0.1595, 0.8091, 0.1291, 0.8509, 0.126, 0.8465, 0.241, 0.8614, 0.241, 0.8668, 0.1918, 0.8509, 0.195, 0.8465, 0.126, 0.8465, 0.1291, 0.8509, 0.08002, 0.8668, 0.08002, 0.8614, 0.2869, 0.8465, 0.2901, 0.8509, 0.241, 0.8668, 0.241, 0.8614, 0.08002, 0.8614, 0.08002, 0.8668, 0.0309, 0.8509, 0.03407, 0.8465, 0.3153, 0.8074, 0.3204, 0.8091, 0.2901, 0.8509, 0.2869, 0.8465, 0.03407, 0.8465, 0.0309, 0.8509, 0.0005493, 0.8091, 0.005674, 0.8074, 0.8788, 0.08795, 0.8838, 0.08795, 0.8838, 0.127, 0.8788, 0.127, 0.8788, 0.03964, 0.8838, 0.03964, 0.8838, 0.08795, 0.8788, 0.08795, 0.8788, 0.0005493, 0.8838, 0.0005493, 0.8838, 0.03964, 0.8788, 0.03964, 0.8849, 0.03964, 0.8899, 0.03964, 0.8899, 0.08795, 0.8849, 0.08795, 0.8849, 0.0005493, 0.8899, 0.0005493, 0.8899, 0.03964, 0.8849, 0.03964, 0.8833, 0.2984, 0.8887, 0.2984, 0.8887, 0.3633, 0.8833, 0.3633, 0.3568, 0.501, 0.3623, 0.501, 0.3623, 0.5534, 0.3568, 0.5534, 0.3568, 0.5534, 0.3623, 0.5534, 0.3623, 0.6183, 0.3568, 0.6183, 0.3568, 0.6183, 0.3623, 0.6183, 0.3623, 0.6708, 0.3568, 0.6708, 0.8808, 0.4486, 0.8863, 0.4486, 0.8863, 0.5134, 0.8808, 0.5134, 0.6341, 0.2715, 0.5764, 0.2527, 0.5764, 0.246, 0.6381, 0.266, 0.5764, 0.4637, 0.5187, 0.4825, 0.5147, 0.477, 0.5764, 0.4569, 0.6698, 0.3206, 0.6341, 0.2715, 0.6381, 0.266, 0.6762, 0.3185, 0.5187, 0.4825, 0.483, 0.5315, 0.4766, 0.5294, 0.5147, 0.477, 0.6698, 0.3812, 0.6698, 0.3206, 0.6762, 0.3185, 0.6762, 0.3833, 0.483, 0.5315, 0.483, 0.5922, 0.4766, 0.5943, 0.4766, 0.5294, 0.6341, 0.4303, 0.6698, 0.3812, 0.6762, 0.3833, 0.6381, 0.4358, 0.483, 0.5922, 0.5187, 0.6413, 0.5147, 0.6468, 0.4766, 0.5943, 0.5764, 0.4491, 0.6341, 0.4303, 0.6381, 0.4358, 0.5764, 0.4558, 0.5187, 0.6413, 0.5764, 0.66, 0.5764, 0.6668, 0.5147, 0.6468, 0.8662, 0.1594, 0.8662, 0.1103, 0.8717, 0.1103, 0.8717, 0.1594, 0.87, 0.3557, 0.87, 0.4048, 0.8646, 0.4048, 0.8646, 0.3557, 0.87, 0.295, 0.87, 0.3557, 0.8646, 0.3557, 0.8646, 0.295, 0.87, 0.246, 0.87, 0.295, 0.8646, 0.295, 0.8646, 0.246, 0.8626, 0.7003, 0.8626, 0.6512, 0.8681, 0.6512, 0.8681, 0.7003, 0.8833, 0.2984, 0.8833, 0.246, 0.8887, 0.246, 0.8887, 0.2984, 0.3689, 0.501, 0.3689, 0.5534, 0.3634, 0.5534, 0.3634, 0.501, 0.3689, 0.5534, 0.3689, 0.6183, 0.3634, 0.6183, 0.3634, 0.5534, 0.3689, 0.6183, 0.3689, 0.6708, 0.3634, 0.6708, 0.3634, 0.6183, 0.8808, 0.5659, 0.8808, 0.5134, 0.8863, 0.5134, 0.8863, 0.5659, 0.5187, 0.2715, 0.5147, 0.266, 0.5764, 0.246, 0.5764, 0.2527, 0.5764, 0.4637, 0.5764, 0.4569, 0.6381, 0.477, 0.6341, 0.4825, 0.483, 0.3206, 0.4766, 0.3185, 0.5147, 0.266, 0.5187, 0.2715, 0.6341, 0.4825, 0.6381, 0.477, 0.6762, 0.5294, 0.6698, 0.5315, 0.483, 0.3812, 0.4766, 0.3833, 0.4766, 0.3185, 0.483, 0.3206, 0.6698, 0.5315, 0.6762, 0.5294, 0.6762, 0.5943, 0.6698, 0.5922, 0.5187, 0.4303, 0.5147, 0.4358, 0.4766, 0.3833, 0.483, 0.3812, 0.6698, 0.5922, 0.6762, 0.5943, 0.6381, 0.6468, 0.6341, 0.6413, 0.5764, 0.4491, 0.5764, 0.4558, 0.5147, 0.4358, 0.5187, 0.4303, 0.6341, 0.6413, 0.6381, 0.6468, 0.5764, 0.6668, 0.5764, 0.66, 0.8662, 0.04964, 0.8717, 0.04964, 0.8717, 0.1103, 0.8662, 0.1103, 0.8662, 0.0005493, 0.8717, 0.0005493, 0.8717, 0.04964, 0.8662, 0.04964, 0.7242, 0.1647, 0.7296, 0.1647, 0.7296, 0.2254, 0.7242, 0.2254, 0.8626, 0.761, 0.8681, 0.761, 0.8681, 0.8101, 0.8626, 0.8101, 0.8626, 0.7003, 0.8681, 0.7003, 0.8681, 0.761, 0.8626, 0.761, 0.6773, 0.246, 0.6833, 0.246, 0.6833, 0.3082, 0.6773, 0.3082, 0.6773, 0.3082, 0.6833, 0.3082, 0.6833, 0.3852, 0.6773, 0.3852, 0.6773, 0.3852, 0.6833, 0.3852, 0.6833, 0.4475, 0.6773, 0.4475, 0.6773, 0.4486, 0.6833, 0.4486, 0.6833, 0.5109, 0.6773, 0.5109, 0.6773, 0.5109, 0.6833, 0.5109, 0.6833, 0.5878, 0.6773, 0.5878, 0.1875, 0.03084, 0.119, 0.008582, 0.119, 0.0005493, 0.1922, 0.02434, 0.357, 0.008582, 0.2885, 0.03084, 0.2838, 0.02434, 0.357, 0.0005493, 0.2298, 0.0891, 0.1875, 0.03084, 0.1922, 0.02434, 0.2375, 0.08661, 0.2885, 0.03084, 0.2462, 0.0891, 0.2386, 0.08661, 0.2838, 0.02434, 0.2298, 0.1611, 0.2298, 0.0891, 0.2375, 0.08661, 0.2375, 0.1636, 0.2462, 0.0891, 0.2462, 0.1611, 0.2386, 0.1636, 0.2386, 0.08661, 0.1875, 0.2194, 0.2298, 0.1611, 0.2375, 0.1636, 0.1922, 0.2259, 0.2462, 0.1611, 0.2885, 0.2194, 0.2838, 0.2259, 0.2386, 0.1636, 0.119, 0.2416, 0.1875, 0.2194, 0.1922, 0.2259, 0.119, 0.2497, 0.2885, 0.2194, 0.357, 0.2416, 0.357, 0.2497, 0.2838, 0.2259, 0.7231, 0.1647, 0.7231, 0.2367, 0.7171, 0.2367, 0.7171, 0.1647, 0.3416, 0.6312, 0.3416, 0.6895, 0.3357, 0.6895, 0.3357, 0.6312, 0.3416, 0.5592, 0.3416, 0.6312, 0.3357, 0.6312, 0.3357, 0.5592, 0.3416, 0.501, 0.3416, 0.5592, 0.3357, 0.5592, 0.3357, 0.501, 0.3286, 0.5592, 0.3286, 0.501, 0.3346, 0.501, 0.3346, 0.5592, 0.8751, 0.6512, 0.8751, 0.7282, 0.8692, 0.7282, 0.8692, 0.6512, 0.8751, 0.7282, 0.8751, 0.7905, 0.8692, 0.7905, 0.8692, 0.7282, 0.8727, 0.4486, 0.8727, 0.5256, 0.8667, 0.5256, 0.8667, 0.4486, 0.8727, 0.5256, 0.8727, 0.5878, 0.8667, 0.5878, 0.8667, 0.5256, 0.6773, 0.6501, 0.6773, 0.5878, 0.6833, 0.5878, 0.6833, 0.6501, 0.05052, 0.03084, 0.0458, 0.02434, 0.119, 0.0005493, 0.119, 0.008582, 0.357, 0.008582, 0.357, 0.0005493, 0.4302, 0.02434, 0.4255, 0.03084, 0.008189, 0.0891, 0.0005493, 0.08661, 0.0458, 0.02434, 0.05052, 0.03084, 0.4255, 0.03084, 0.4302, 0.02434, 0.4755, 0.08661, 0.4678, 0.0891, 0.008189, 0.1611, 0.0005493, 0.1636, 0.0005493, 0.08661, 0.008189, 0.0891, 0.4678, 0.0891, 0.4755, 0.08661, 0.4755, 0.1636, 0.4678, 0.1611, 0.05052, 0.2194, 0.0458, 0.2259, 0.0005493, 0.1636, 0.008189, 0.1611, 0.4678, 0.1611, 0.4755, 0.1636, 0.4302, 0.2259, 0.4255, 0.2194, 0.119, 0.2416, 0.119, 0.2497, 0.0458, 0.2259, 0.05052, 0.2194, 0.4255, 0.2194, 0.4302, 0.2259, 0.357, 0.2497, 0.357, 0.2416, 0.3215, 0.6312, 0.3275, 0.6312, 0.3275, 0.6895, 0.3215, 0.6895, 0.3215, 0.5592, 0.3275, 0.5592, 0.3275, 0.6312, 0.3215, 0.6312, 0.3215, 0.501, 0.3275, 0.501, 0.3275, 0.5592, 0.3215, 0.5592, 0.3286, 0.6312, 0.3346, 0.6312, 0.3346, 0.6895, 0.3286, 0.6895, 0.3286, 0.5592, 0.3346, 0.5592, 0.3346, 0.6312, 0.3286, 0.6312, 0.6903, 0.3082, 0.6844, 0.3082, 0.6844, 0.246, 0.6903, 0.246, 0.71, 0.1647, 0.716, 0.1647, 0.716, 0.2417, 0.71, 0.2417, 0.6844, 0.4486, 0.6903, 0.4486, 0.6903, 0.5109, 0.6844, 0.5109, 0.6844, 0.5109, 0.6903, 0.5109, 0.6903, 0.5878, 0.6844, 0.5878, 0.6844, 0.5878, 0.6903, 0.5878, 0.6903, 0.6501, 0.6844, 0.6501, 0.1875, 0.281, 0.119, 0.2588, 0.119, 0.2508, 0.1922, 0.2745, 0.357, 0.2588, 0.2885, 0.281, 0.2838, 0.2745, 0.357, 0.2508, 0.2298, 0.3393, 0.1875, 0.281, 0.1922, 0.2745, 0.2375, 0.3368, 0.2885, 0.281, 0.2462, 0.3393, 0.2386, 0.3368, 0.2838, 0.2745, 0.2298, 0.4113, 0.2298, 0.3393, 0.2375, 0.3368, 0.2375, 0.4138, 0.2462, 0.3393, 0.2462, 0.4113, 0.2386, 0.4138, 0.2386, 0.3368, 0.1875, 0.4696, 0.2298, 0.4113, 0.2375, 0.4138, 0.1922, 0.4761, 0.2462, 0.4113, 0.2885, 0.4696, 0.2838, 0.4761, 0.2386, 0.4138, 0.119, 0.4918, 0.1875, 0.4696, 0.1922, 0.4761, 0.119, 0.4999, 0.2885, 0.4696, 0.357, 0.4918, 0.357, 0.4999, 0.2838, 0.4761, 0.8797, 0.5068, 0.8797, 0.5789, 0.8738, 0.5789, 0.8738, 0.5068, 0.8797, 0.4486, 0.8797, 0.5068, 0.8738, 0.5068, 0.8738, 0.4486, 0.3487, 0.6312, 0.3487, 0.6895, 0.3427, 0.6895, 0.3427, 0.6312, 0.3487, 0.5592, 0.3487, 0.6312, 0.3427, 0.6312, 0.3427, 0.5592, 0.3487, 0.501, 0.3487, 0.5592, 0.3427, 0.5592, 0.3427, 0.501, 0.6903, 0.3082, 0.6903, 0.3852, 0.6844, 0.3852, 0.6844, 0.3082, 0.6903, 0.3852, 0.6903, 0.4475, 0.6844, 0.4475, 0.6844, 0.3852, 0.6974, 0.246, 0.6974, 0.3082, 0.6914, 0.3082, 0.6914, 0.246, 0.6974, 0.3082, 0.6974, 0.3852, 0.6914, 0.3852, 0.6914, 0.3082, 0.6974, 0.3852, 0.6974, 0.4475, 0.6914, 0.4475, 0.6914, 0.3852, 0.05052, 0.281, 0.0458, 0.2745, 0.119, 0.2508, 0.119, 0.2588, 0.357, 0.2588, 0.357, 0.2508, 0.4302, 0.2745, 0.4255, 0.281, 0.008189, 0.3393, 0.0005493, 0.3368, 0.0458, 0.2745, 0.05052, 0.281, 0.4255, 0.281, 0.4302, 0.2745, 0.4755, 0.3368, 0.4678, 0.3393, 0.008189, 0.4113, 0.0005493, 0.4138, 0.0005493, 0.3368, 0.008189, 0.3393, 0.4678, 0.3393, 0.4755, 0.3368, 0.4755, 0.4138, 0.4678, 0.4113, 0.05052, 0.4696, 0.0458, 0.4761, 0.0005493, 0.4138, 0.008189, 0.4113, 0.4678, 0.4113, 0.4755, 0.4138, 0.4302, 0.4761, 0.4255, 0.4696, 0.119, 0.4918, 0.119, 0.4999, 0.0458, 0.4761, 0.05052, 0.4696, 0.4255, 0.4696, 0.4302, 0.4761, 0.357, 0.4999, 0.357, 0.4918, 0.8762, 0.7232, 0.8822, 0.7232, 0.8822, 0.7815, 0.8762, 0.7815, 0.8762, 0.6512, 0.8822, 0.6512, 0.8822, 0.7232, 0.8762, 0.7232, 0.3498, 0.6312, 0.3557, 0.6312, 0.3557, 0.6895, 0.3498, 0.6895, 0.3498, 0.5592, 0.3557, 0.5592, 0.3557, 0.6312, 0.3498, 0.6312, 0.3498, 0.501, 0.3557, 0.501, 0.3557, 0.5592, 0.3498, 0.5592, 0.3929, 0.835, 0.403, 0.8351, 0.4005, 0.8395, 0.392, 0.839, 0.6974, 0.6492, 0.6974, 0.6407, 0.7023, 0.6407, 0.7023, 0.6492, 0.3909, 0.839, 0.3825, 0.8395, 0.38, 0.8351, 0.39, 0.835, 0.667, 0.8321, 0.6621, 0.8321, 0.6621, 0.794, 0.667, 0.794, 0.4751, 0.8362, 0.4702, 0.8362, 0.4702, 0.8321, 0.4751, 0.8321, 0.667, 0.8365, 0.6621, 0.8365, 0.6621, 0.8321, 0.667, 0.8321, 0.4751, 0.7936, 0.4702, 0.7936, 0.4702, 0.7889, 0.4751, 0.7889, 0.39, 0.835, 0.38, 0.8351, 0.3716, 0.7967, 0.3808, 0.7964, 0.403, 0.8351, 0.3929, 0.835, 0.4021, 0.7964, 0.4114, 0.7967, 0.4751, 0.8321, 0.4702, 0.8321, 0.4702, 0.7936, 0.4751, 0.7936, 0.4751, 0.7889, 0.4702, 0.7889, 0.4702, 0.7149, 0.4751, 0.7149, 0.4114, 0.7967, 0.4021, 0.7964, 0.4028, 0.7917, 0.4123, 0.7908, 0.667, 0.794, 0.6621, 0.794, 0.6621, 0.7882, 0.667, 0.7882, 0.3808, 0.7964, 0.3716, 0.7967, 0.3707, 0.7908, 0.3801, 0.7917, 0.413, 0.7166, 0.4029, 0.7177, 0.4023, 0.7126, 0.4123, 0.7105, 0.4123, 0.7908, 0.4028, 0.7917, 0.4029, 0.7177, 0.413, 0.7166, 0.667, 0.7882, 0.6621, 0.7882, 0.6621, 0.7141, 0.667, 0.7141, 0.3801, 0.7917, 0.3707, 0.7908, 0.37, 0.7166, 0.38, 0.7177, 0.667, 0.7079, 0.6621, 0.7079, 0.6621, 0.6709, 0.667, 0.6709, 0.667, 0.7141, 0.6621, 0.7141, 0.6621, 0.7079, 0.667, 0.7079, 0.38, 0.7177, 0.37, 0.7166, 0.3707, 0.7105, 0.3806, 0.7126, 0.4751, 0.7149, 0.4702, 0.7149, 0.4702, 0.7098, 0.4751, 0.7098, 0.3902, 0.6764, 0.3796, 0.6738, 0.3803, 0.6708, 0.3909, 0.6735, 0.3806, 0.7126, 0.3707, 0.7105, 0.3796, 0.6738, 0.3902, 0.6764, 0.4751, 0.7098, 0.4702, 0.7098, 0.4702, 0.6736, 0.4751, 0.6736, 0.4123, 0.7105, 0.4023, 0.7126, 0.3928, 0.6764, 0.4034, 0.6738, 0.7307, 0.1878, 0.7307, 0.1768, 0.7356, 0.1768, 0.7356, 0.1878, 0.4751, 0.6736, 0.4702, 0.6736, 0.4702, 0.6706, 0.4751, 0.6706, 0.4034, 0.6738, 0.3928, 0.6764, 0.392, 0.6735, 0.4027, 0.6708, 0.667, 0.6709, 0.6621, 0.6709, 0.6621, 0.6679, 0.667, 0.6679, 0.8414, 0.8154, 0.8515, 0.8155, 0.849, 0.82, 0.8405, 0.8195, 0.6914, 0.6492, 0.6914, 0.6407, 0.6963, 0.6407, 0.6963, 0.6492, 0.4571, 0.6692, 0.4486, 0.6697, 0.4461, 0.6652, 0.4562, 0.6652, 0.661, 0.8321, 0.6561, 0.8321, 0.6561, 0.794, 0.661, 0.794, 0.4631, 0.8363, 0.4582, 0.8363, 0.4582, 0.8323, 0.4631, 0.8323, 0.661, 0.8365, 0.6561, 0.8365, 0.6561, 0.8321, 0.661, 0.8321, 0.4631, 0.7937, 0.4582, 0.7937, 0.4582, 0.789, 0.4631, 0.789, 0.4562, 0.6652, 0.4461, 0.6652, 0.4377, 0.6268, 0.447, 0.6266, 0.8515, 0.8155, 0.8414, 0.8154, 0.8506, 0.7768, 0.8599, 0.7771, 0.4631, 0.8323, 0.4582, 0.8323, 0.4582, 0.7937, 0.4631, 0.7937, 0.4631, 0.789, 0.4582, 0.789, 0.4582, 0.715, 0.4631, 0.715, 0.8599, 0.7771, 0.8506, 0.7768, 0.8513, 0.7722, 0.8608, 0.7713, 0.661, 0.794, 0.6561, 0.794, 0.6561, 0.7882, 0.661, 0.7882, 0.447, 0.6266, 0.4377, 0.6268, 0.4368, 0.621, 0.4462, 0.6219, 0.8615, 0.697, 0.8514, 0.6981, 0.8508, 0.6931, 0.8608, 0.691, 0.8608, 0.7713, 0.8513, 0.7722, 0.8514, 0.6981, 0.8615, 0.697, 0.661, 0.7882, 0.6561, 0.7882, 0.6561, 0.7141, 0.661, 0.7141, 0.4462, 0.6219, 0.4368, 0.621, 0.4361, 0.5468, 0.4461, 0.5479, 0.661, 0.7079, 0.6561, 0.7079, 0.6561, 0.6709, 0.661, 0.6709, 0.661, 0.7141, 0.6561, 0.7141, 0.6561, 0.7079, 0.661, 0.7079, 0.4461, 0.5479, 0.4361, 0.5468, 0.4368, 0.5407, 0.4468, 0.5428, 0.4631, 0.715, 0.4582, 0.715, 0.4582, 0.7099, 0.4631, 0.7099, 0.4563, 0.5066, 0.4457, 0.5039, 0.4464, 0.501, 0.4571, 0.5036, 0.4468, 0.5428, 0.4368, 0.5407, 0.4457, 0.5039, 0.4563, 0.5066, 0.4631, 0.7099, 0.4582, 0.7099, 0.4582, 0.6737, 0.4631, 0.6737, 0.8608, 0.691, 0.8508, 0.6931, 0.8413, 0.6568, 0.8519, 0.6542, 0.7242, 0.2374, 0.7242, 0.2265, 0.7291, 0.2265, 0.7291, 0.2374, 0.4631, 0.6737, 0.4582, 0.6737, 0.4582, 0.6707, 0.4631, 0.6707, 0.8519, 0.6542, 0.8413, 0.6568, 0.8405, 0.6539, 0.8512, 0.6512, 0.661, 0.6709, 0.6561, 0.6709, 0.6561, 0.6679, 0.661, 0.6679, 0.415, 0.835, 0.425, 0.8351, 0.4226, 0.8395, 0.4141, 0.839, 0.7045, 0.4465, 0.7045, 0.4381, 0.7094, 0.4381, 0.7094, 0.4465, 0.4571, 0.839, 0.4486, 0.8395, 0.4461, 0.8351, 0.4562, 0.835, 0.4751, 0.6652, 0.4702, 0.6652, 0.4702, 0.6271, 0.4751, 0.6271, 0.8596, 0.6142, 0.8547, 0.6142, 0.8547, 0.6101, 0.8596, 0.6101, 0.4751, 0.6695, 0.4702, 0.6695, 0.4702, 0.6652, 0.4751, 0.6652, 0.8596, 0.5715, 0.8547, 0.5715, 0.8547, 0.5669, 0.8596, 0.5669, 0.4562, 0.835, 0.4461, 0.8351, 0.4377, 0.7967, 0.447, 0.7964, 0.425, 0.8351, 0.415, 0.835, 0.4242, 0.7964, 0.4334, 0.7967, 0.8596, 0.6101, 0.8547, 0.6101, 0.8547, 0.5715, 0.8596, 0.5715, 0.8596, 0.5669, 0.8547, 0.5669, 0.8547, 0.4928, 0.8596, 0.4928, 0.4334, 0.7967, 0.4242, 0.7964, 0.4249, 0.7917, 0.4343, 0.7908, 0.4751, 0.6271, 0.4702, 0.6271, 0.4702, 0.6213, 0.4751, 0.6213, 0.447, 0.7964, 0.4377, 0.7967, 0.4368, 0.7908, 0.4462, 0.7917, 0.435, 0.7166, 0.425, 0.7177, 0.4244, 0.7126, 0.4343, 0.7105, 0.4343, 0.7908, 0.4249, 0.7917, 0.425, 0.7177, 0.435, 0.7166, 0.4751, 0.6213, 0.4702, 0.6213, 0.4702, 0.5471, 0.4751, 0.5471, 0.4462, 0.7917, 0.4368, 0.7908, 0.4361, 0.7166, 0.4461, 0.7177, 0.4751, 0.541, 0.4702, 0.541, 0.4702, 0.5039, 0.4751, 0.5039, 0.4751, 0.5471, 0.4702, 0.5471, 0.4702, 0.541, 0.4751, 0.541, 0.4461, 0.7177, 0.4361, 0.7166, 0.4368, 0.7105, 0.4468, 0.7126, 0.8596, 0.4928, 0.8547, 0.4928, 0.8547, 0.4878, 0.8596, 0.4878, 0.4563, 0.6764, 0.4457, 0.6738, 0.4464, 0.6708, 0.4571, 0.6735, 0.4468, 0.7126, 0.4368, 0.7105, 0.4457, 0.6738, 0.4563, 0.6764, 0.8596, 0.4878, 0.8547, 0.4878, 0.8547, 0.4515, 0.8596, 0.4515, 0.4343, 0.7105, 0.4244, 0.7126, 0.4148, 0.6764, 0.4255, 0.6738, 0.7307, 0.1757, 0.7307, 0.1647, 0.7356, 0.1647, 0.7356, 0.1757, 0.8596, 0.4515, 0.8547, 0.4515, 0.8547, 0.4486, 0.8596, 0.4486, 0.4255, 0.6738, 0.4148, 0.6764, 0.4141, 0.6735, 0.4247, 0.6708, 0.4751, 0.5039, 0.4702, 0.5039, 0.4702, 0.501, 0.4751, 0.501, 0.3445, 0.8548, 0.3545, 0.8549, 0.3521, 0.8593, 0.3436, 0.8588, 0.7095, 0.6492, 0.7095, 0.6407, 0.7144, 0.6407, 0.7144, 0.6492, 0.3425, 0.8588, 0.334, 0.8593, 0.3315, 0.8549, 0.3416, 0.8548, 0.4691, 0.6651, 0.4642, 0.6651, 0.4642, 0.6264, 0.4691, 0.6264, 0.8656, 0.6142, 0.8607, 0.6142, 0.8607, 0.6101, 0.8656, 0.6101, 0.4691, 0.6696, 0.4642, 0.6696, 0.4642, 0.6651, 0.4691, 0.6651, 0.8656, 0.5715, 0.8607, 0.5715, 0.8607, 0.5669, 0.8656, 0.5669, 0.3416, 0.8548, 0.3315, 0.8549, 0.3231, 0.8165, 0.3324, 0.8162, 0.3545, 0.8549, 0.3445, 0.8548, 0.3537, 0.8162, 0.3629, 0.8165, 0.8656, 0.6101, 0.8607, 0.6101, 0.8607, 0.5715, 0.8656, 0.5715, 0.8656, 0.5669, 0.8607, 0.5669, 0.8607, 0.4928, 0.8656, 0.4928, 0.3629, 0.8165, 0.3537, 0.8162, 0.3544, 0.8116, 0.3638, 0.8106, 0.4691, 0.6264, 0.4642, 0.6264, 0.4642, 0.6205, 0.4691, 0.6205, 0.3324, 0.8162, 0.3231, 0.8165, 0.3222, 0.8106, 0.3317, 0.8116, 0.3645, 0.7364, 0.3545, 0.7375, 0.3539, 0.7324, 0.3638, 0.7303, 0.3638, 0.8106, 0.3544, 0.8116, 0.3545, 0.7375, 0.3645, 0.7364, 0.4691, 0.6205, 0.4642, 0.6205, 0.4642, 0.5463, 0.4691, 0.5463, 0.3317, 0.8116, 0.3222, 0.8106, 0.3215, 0.7364, 0.3316, 0.7375, 0.4691, 0.5403, 0.4642, 0.5403, 0.4642, 0.5039, 0.4691, 0.5039, 0.4691, 0.5463, 0.4642, 0.5463, 0.4642, 0.5403, 0.4691, 0.5403, 0.3316, 0.7375, 0.3215, 0.7364, 0.3222, 0.7303, 0.3322, 0.7324, 0.8656, 0.4928, 0.8607, 0.4928, 0.8607, 0.4878, 0.8656, 0.4878, 0.3418, 0.6962, 0.3311, 0.6936, 0.3318, 0.6906, 0.3425, 0.6933, 0.3322, 0.7324, 0.3222, 0.7303, 0.3311, 0.6936, 0.3418, 0.6962, 0.8656, 0.4878, 0.8607, 0.4878, 0.8607, 0.4515, 0.8656, 0.4515, 0.3638, 0.7303, 0.3539, 0.7324, 0.3443, 0.6962, 0.3549, 0.6936, 0.3568, 0.6829, 0.3568, 0.6719, 0.3618, 0.6719, 0.3618, 0.6829, 0.8656, 0.4515, 0.8607, 0.4515, 0.8607, 0.4486, 0.8656, 0.4486, 0.3549, 0.6936, 0.3443, 0.6962, 0.3436, 0.6933, 0.3542, 0.6906, 0.4691, 0.5039, 0.4642, 0.5039, 0.4642, 0.501, 0.4691, 0.501, 0.4341, 0.5055, 0.4241, 0.5054, 0.4265, 0.501, 0.435, 0.5015, 0.7034, 0.4381, 0.7034, 0.4465, 0.6985, 0.4465, 0.6985, 0.4381, 0.634, 0.6684, 0.6425, 0.6679, 0.645, 0.6724, 0.6349, 0.6725, 0.4582, 0.5055, 0.4631, 0.5055, 0.4631, 0.5442, 0.4582, 0.5442, 0.4642, 0.6707, 0.4691, 0.6707, 0.4691, 0.6748, 0.4642, 0.6748, 0.4582, 0.501, 0.4631, 0.501, 0.4631, 0.5055, 0.4582, 0.5055, 0.4642, 0.7134, 0.4691, 0.7134, 0.4691, 0.718, 0.4642, 0.718, 0.6349, 0.6725, 0.645, 0.6724, 0.6534, 0.7108, 0.6441, 0.7111, 0.4241, 0.5054, 0.4341, 0.5055, 0.4249, 0.5441, 0.4156, 0.5438, 0.4642, 0.6748, 0.4691, 0.6748, 0.4691, 0.7134, 0.4642, 0.7134, 0.4642, 0.718, 0.4691, 0.718, 0.4691, 0.7921, 0.4642, 0.7921, 0.4156, 0.5438, 0.4249, 0.5441, 0.4242, 0.5487, 0.4147, 0.5497, 0.4582, 0.5442, 0.4631, 0.5442, 0.4631, 0.5501, 0.4582, 0.5501, 0.6441, 0.7111, 0.6534, 0.7108, 0.6543, 0.7166, 0.6448, 0.7157, 0.4141, 0.6239, 0.4241, 0.6228, 0.4247, 0.6279, 0.4147, 0.63, 0.4147, 0.5497, 0.4242, 0.5487, 0.4241, 0.6228, 0.4141, 0.6239, 0.4582, 0.5501, 0.4631, 0.5501, 0.4631, 0.6243, 0.4582, 0.6243, 0.6448, 0.7157, 0.6543, 0.7166, 0.655, 0.7908, 0.6449, 0.7898, 0.4582, 0.6303, 0.4631, 0.6303, 0.4631, 0.6667, 0.4582, 0.6667, 0.4582, 0.6243, 0.4631, 0.6243, 0.4631, 0.6303, 0.4582, 0.6303, 0.6449, 0.7898, 0.655, 0.7908, 0.6543, 0.7969, 0.6443, 0.7948, 0.4642, 0.7921, 0.4691, 0.7921, 0.4691, 0.7971, 0.4642, 0.7971, 0.6348, 0.831, 0.6454, 0.8337, 0.6447, 0.8366, 0.634, 0.834, 0.6443, 0.7948, 0.6543, 0.7969, 0.6454, 0.8337, 0.6348, 0.831, 0.4642, 0.7971, 0.4691, 0.7971, 0.4691, 0.8334, 0.4642, 0.8334, 0.4147, 0.63, 0.4247, 0.6279, 0.4343, 0.6641, 0.4236, 0.6667, 0.7351, 0.2265, 0.7351, 0.2374, 0.7302, 0.2374, 0.7302, 0.2265, 0.4642, 0.8334, 0.4691, 0.8334, 0.4691, 0.8363, 0.4642, 0.8363, 0.4236, 0.6667, 0.4343, 0.6641, 0.435, 0.667, 0.4244, 0.6697, 0.4582, 0.6667, 0.4631, 0.6667, 0.4631, 0.6696, 0.4582, 0.6696, 0.3173, 0.625, 0.3204, 0.625, 0.32, 0.6657, 0.3169, 0.6657, 0.7783, 0.9951, 0.7782, 0.9982, 0.7374, 0.9995, 0.7375, 0.9963, 0.7375, 0.9963, 0.7374, 0.9995, 0.687, 0.9982, 0.6871, 0.9951, 0.003665, 0.6657, 0.0005493, 0.6657, 0.001773, 0.625, 0.004889, 0.625, 0.004889, 0.625, 0.001773, 0.625, 0.001773, 0.5746, 0.004889, 0.5746, 0.004889, 0.5746, 0.001773, 0.5746, 0.0005493, 0.5338, 0.003665, 0.5338, 0.8504, 0.8254, 0.8503, 0.8223, 0.9006, 0.821, 0.9007, 0.8242, 0.9007, 0.8242, 0.9006, 0.821, 0.9414, 0.8223, 0.9415, 0.8254, 0.3169, 0.5338, 0.32, 0.5338, 0.3204, 0.5746, 0.3173, 0.5746, 0.3173, 0.5746, 0.3204, 0.5746, 0.3204, 0.625, 0.3173, 0.625, 0.003665, 0.6657, 0.004889, 0.625, 0.04636, 0.6317, 0.04481, 0.6832, 0.04636, 0.6317, 0.04636, 0.5679, 0.1213, 0.562, 0.1213, 0.6375, 0.3173, 0.625, 0.3169, 0.6657, 0.2764, 0.6832, 0.277, 0.6317, 0.7375, 0.9963, 0.6871, 0.9951, 0.6814, 0.956, 0.7451, 0.9575, 0.7783, 0.9951, 0.7375, 0.9963, 0.7451, 0.9575, 0.7967, 0.956, 0.3173, 0.5746, 0.3173, 0.625, 0.277, 0.6317, 0.277, 0.5679, 0.3169, 0.5338, 0.3173, 0.5746, 0.277, 0.5679, 0.2764, 0.5164, 0.9007, 0.8242, 0.9415, 0.8254, 0.96, 0.8645, 0.9084, 0.863, 0.8504, 0.8254, 0.9007, 0.8242, 0.9084, 0.863, 0.8446, 0.8645, 0.004889, 0.5746, 0.003665, 0.5338, 0.04481, 0.5164, 0.04636, 0.5679, 0.004889, 0.625, 0.004889, 0.5746, 0.04636, 0.5679, 0.04636, 0.6317, 0.8139, 0.8831, 0.7528, 0.885, 0.7537, 0.8451, 0.8149, 0.8433, 0.7967, 0.956, 0.7451, 0.9575, 0.7528, 0.885, 0.8139, 0.8831, 0.2764, 0.5164, 0.277, 0.5679, 0.203, 0.562, 0.2023, 0.501, 0.04636, 0.5679, 0.04481, 0.5164, 0.1195, 0.501, 0.1213, 0.562, 0.7451, 0.9575, 0.6814, 0.956, 0.6773, 0.8831, 0.7528, 0.885, 0.277, 0.5679, 0.277, 0.6317, 0.203, 0.6375, 0.203, 0.562, 0.8446, 0.8645, 0.9084, 0.863, 0.916, 0.9355, 0.8405, 0.9374, 0.04481, 0.6832, 0.04636, 0.6317, 0.1213, 0.6375, 0.1195, 0.6986, 0.277, 0.6317, 0.2764, 0.6832, 0.2023, 0.6986, 0.203, 0.6375, 0.9084, 0.863, 0.96, 0.8645, 0.9771, 0.9374, 0.916, 0.9355, 0.8394, 0.6806, 0.8378, 0.7202, 0.8342, 0.7203, 0.8359, 0.6806, 0.2023, 0.501, 0.203, 0.562, 0.163, 0.562, 0.1624, 0.501, 0.1213, 0.562, 0.1195, 0.501, 0.1594, 0.501, 0.1613, 0.562, 0.7528, 0.885, 0.6773, 0.8831, 0.6783, 0.8433, 0.7537, 0.8451, 0.203, 0.562, 0.203, 0.6375, 0.163, 0.6375, 0.163, 0.562, 0.8405, 0.9374, 0.916, 0.9355, 0.917, 0.9754, 0.8415, 0.9772, 0.1195, 0.6986, 0.1213, 0.6375, 0.1613, 0.6375, 0.1594, 0.6986, 0.203, 0.6375, 0.2023, 0.6986, 0.1624, 0.6986, 0.163, 0.6375, 0.916, 0.9355, 0.9771, 0.9374, 0.9781, 0.9772, 0.917, 0.9754, 0.1213, 0.6375, 0.1213, 0.562, 0.1613, 0.562, 0.1613, 0.6375, 0.7876, 0.1613, 0.8341, 0.1462, 0.8355, 0.148, 0.7876, 0.1636, 0.8341, 0.1462, 0.8629, 0.1066, 0.8651, 0.1073, 0.8355, 0.148, 0.8629, 0.1066, 0.8629, 0.05758, 0.8651, 0.05687, 0.8651, 0.1073, 0.8629, 0.05758, 0.8341, 0.01796, 0.8355, 0.01612, 0.8651, 0.05687, 0.8341, 0.01796, 0.7876, 0.002824, 0.7876, 0.0005493, 0.8355, 0.01612, 0.7876, 0.002824, 0.741, 0.01796, 0.7396, 0.01612, 0.7876, 0.0005493, 0.741, 0.01796, 0.7122, 0.05758, 0.71, 0.05687, 0.7396, 0.01612, 0.7122, 0.05758, 0.7122, 0.1066, 0.71, 0.1073, 0.71, 0.05687, 0.7122, 0.1066, 0.741, 0.1462, 0.7396, 0.148, 0.71, 0.1073, 0.741, 0.1462, 0.7876, 0.1613, 0.7876, 0.1636, 0.7396, 0.148, 0.4805, 0.1592, 0.5234, 0.2182, 0.521, 0.2215, 0.4766, 0.1605, 0.4805, 0.08623, 0.4805, 0.1592, 0.4766, 0.1605, 0.4766, 0.08496, 0.5234, 0.0272, 0.4805, 0.08623, 0.4766, 0.08496, 0.521, 0.02388, 0.5928, 0.004661, 0.5234, 0.0272, 0.521, 0.02388, 0.5928, 0.0005493, 0.6621, 0.0272, 0.5928, 0.004661, 0.5928, 0.0005493, 0.6646, 0.02388, 0.705, 0.08623, 0.6621, 0.0272, 0.6646, 0.02388, 0.7089, 0.08496, 0.705, 0.1592, 0.705, 0.08623, 0.7089, 0.08496, 0.7089, 0.1605, 0.6621, 0.2182, 0.705, 0.1592, 0.7089, 0.1605, 0.6646, 0.2215, 0.5928, 0.2407, 0.6621, 0.2182, 0.6646, 0.2215, 0.5928, 0.2449, 0.5234, 0.2182, 0.5928, 0.2407, 0.5928, 0.2449, 0.521, 0.2215, 0.4766, 0.7874, 0.4766, 0.7384, 0.4801, 0.7384, 0.4801, 0.7874, 0.6931, 0.5176, 0.6914, 0.478, 0.695, 0.478, 0.6966, 0.5176, 0.857, 0.3659, 0.8574, 0.4056, 0.8539, 0.4056, 0.8535, 0.3659, 0.4778, 0.827, 0.4766, 0.7874, 0.4801, 0.7874, 0.4813, 0.827, 0.6925, 0.5666, 0.6931, 0.5176, 0.6966, 0.5176, 0.696, 0.5666, 0.857, 0.317, 0.857, 0.3659, 0.8535, 0.3659, 0.8535, 0.317, 0.8378, 0.7202, 0.8384, 0.7692, 0.8348, 0.7692, 0.8342, 0.7203, 0.4766, 0.7384, 0.4778, 0.6988, 0.4813, 0.6988, 0.4801, 0.7384, 0.8574, 0.2773, 0.857, 0.317, 0.8535, 0.317, 0.8539, 0.2773, 0.6966, 0.5176, 0.695, 0.478, 0.736, 0.4614, 0.7381, 0.5116, 0.8535, 0.3659, 0.8539, 0.4056, 0.8137, 0.4227, 0.8132, 0.3725, 0.8348, 0.7692, 0.8375, 0.8088, 0.7969, 0.8264, 0.7936, 0.7763, 0.696, 0.5666, 0.6966, 0.5176, 0.7381, 0.5116, 0.7373, 0.5737, 0.8535, 0.317, 0.8535, 0.3659, 0.8132, 0.3725, 0.8132, 0.3104, 0.8342, 0.7203, 0.8348, 0.7692, 0.7936, 0.7763, 0.7928, 0.7143, 0.6933, 0.6062, 0.696, 0.5666, 0.7373, 0.5737, 0.7339, 0.6238, 0.8539, 0.2773, 0.8535, 0.317, 0.8132, 0.3104, 0.8137, 0.2603, 0.8359, 0.6806, 0.8342, 0.7203, 0.7928, 0.7143, 0.7949, 0.6641, 0.4801, 0.7874, 0.4801, 0.7384, 0.5192, 0.7319, 0.5192, 0.7939, 0.8132, 0.3725, 0.8137, 0.4227, 0.7404, 0.4364, 0.7397, 0.3777, 0.7936, 0.7763, 0.7969, 0.8264, 0.7234, 0.8412, 0.7194, 0.7825, 0.7373, 0.5737, 0.7381, 0.5116, 0.8124, 0.5073, 0.8114, 0.5799, 0.8132, 0.3104, 0.8132, 0.3725, 0.7397, 0.3777, 0.7397, 0.3052, 0.7928, 0.7143, 0.7936, 0.7763, 0.7194, 0.7825, 0.7185, 0.71, 0.7339, 0.6238, 0.7373, 0.5737, 0.8114, 0.5799, 0.8075, 0.6385, 0.8137, 0.2603, 0.8132, 0.3104, 0.7397, 0.3052, 0.7404, 0.2465, 0.7949, 0.6641, 0.7928, 0.7143, 0.7185, 0.71, 0.721, 0.6512, 0.5192, 0.7939, 0.5192, 0.7319, 0.5917, 0.7266, 0.5917, 0.7992, 0.7381, 0.5116, 0.736, 0.4614, 0.8099, 0.4486, 0.8124, 0.5073, 0.5935, 0.8579, 0.5917, 0.7992, 0.6302, 0.7992, 0.632, 0.8579, 0.8114, 0.5799, 0.8124, 0.5073, 0.8508, 0.5078, 0.8498, 0.5804, 0.7397, 0.3052, 0.7397, 0.3777, 0.7013, 0.3777, 0.7013, 0.3052, 0.7185, 0.71, 0.7194, 0.7825, 0.681, 0.783, 0.6801, 0.7104, 0.5917, 0.7266, 0.5935, 0.6679, 0.632, 0.6679, 0.6302, 0.7266, 0.7404, 0.2465, 0.7397, 0.3052, 0.7013, 0.3052, 0.7019, 0.2465, 0.721, 0.6512, 0.7185, 0.71, 0.6801, 0.7104, 0.6826, 0.6517, 0.5917, 0.7992, 0.5917, 0.7266, 0.6302, 0.7266, 0.6302, 0.7992, 0.8124, 0.5073, 0.8099, 0.4486, 0.8483, 0.4491, 0.8508, 0.5078, 0.7397, 0.3777, 0.7404, 0.4364, 0.7019, 0.4364, 0.7013, 0.3777, 0.6985, 0.305, 0.6991, 0.246, 0.7019, 0.2465, 0.7013, 0.3052, 0.8511, 0.4486, 0.8536, 0.5076, 0.8508, 0.5078, 0.8483, 0.4491, 0.8536, 0.5076, 0.8526, 0.5806, 0.8498, 0.5804, 0.8508, 0.5078, 0.8526, 0.5806, 0.8487, 0.6396, 0.8459, 0.639, 0.8498, 0.5804, 0.6329, 0.7264, 0.6329, 0.7994, 0.6302, 0.7992, 0.6302, 0.7266, 0.6822, 0.8422, 0.6782, 0.7832, 0.681, 0.783, 0.685, 0.8416, 0.6782, 0.7832, 0.6773, 0.7103, 0.6801, 0.7104, 0.681, 0.783, 0.6773, 0.7103, 0.6798, 0.6512, 0.6826, 0.6517, 0.6801, 0.7104, 0.6991, 0.437, 0.6985, 0.3779, 0.7013, 0.3777, 0.7019, 0.4364, 0.6985, 0.3779, 0.6985, 0.305, 0.7013, 0.3052, 0.7013, 0.3777])
me_cube_001.materials.append(mat_junk_enozz00)
me_cube_001.update()

# ---- objects
ob_hull = bpy.data.objects.new('hull', me_cube_001)

# ---- transforms, parenting, visibility, modifiers, constraints
ob_hull.location = (0.0, 0.0, 0.0)
_m = ob_hull.modifiers.new('Auto Smooth', 'NODES')
_m.node_group = ng_auto_smooth
_gi = [s.identifier for s in ng_auto_smooth.interface.items_tree if s.item_type == 'SOCKET' and s.in_out == 'INPUT']
_m[_gi[1]] = 0.6981  # Angle

# ---- collection membership
col_collection.objects.link(ob_hull)

# ---- scene / render settings (as saved in the file)
scene.frame_start = 1; scene.frame_end = 250; scene.frame_set(1)
scene.render.engine = 'BLENDER_EEVEE_NEXT'
scene.render.fps = 30
scene.cycles.sampling_pattern = 'TABULATED_SOBOL'
scene.view_settings.view_transform = 'Filmic'
bpy.context.view_layer.update()

# ---- added for rendering (the .blend has no active camera and no usable light): camera, sun
cam_auto = bpy.data.cameras.new('AutoCamera')
cam_auto.lens = 50.0
cam_auto.sensor_width = 36.0
cam_auto.clip_end = 2422.99
ob_auto_camera = bpy.data.objects.new('AutoCamera', cam_auto)
scene.collection.objects.link(ob_auto_camera)
ob_auto_camera.location = (128.807, -194.2, 148.4)
ob_auto_camera.rotation_euler = (1.09748, -7.21219e-08, 0.694738)
scene.camera = ob_auto_camera
light_auto_sun = bpy.data.lights.new('AutoSun', 'SUN')
light_auto_sun.energy = 3.0
light_auto_sun.angle = 0.0523599
ob_auto_sun = bpy.data.objects.new('AutoSun', light_auto_sun)
scene.collection.objects.link(ob_auto_sun)
ob_auto_sun.rotation_euler = (0.872665, 0.174533, 0.523599)
bpy.context.view_layer.update()

